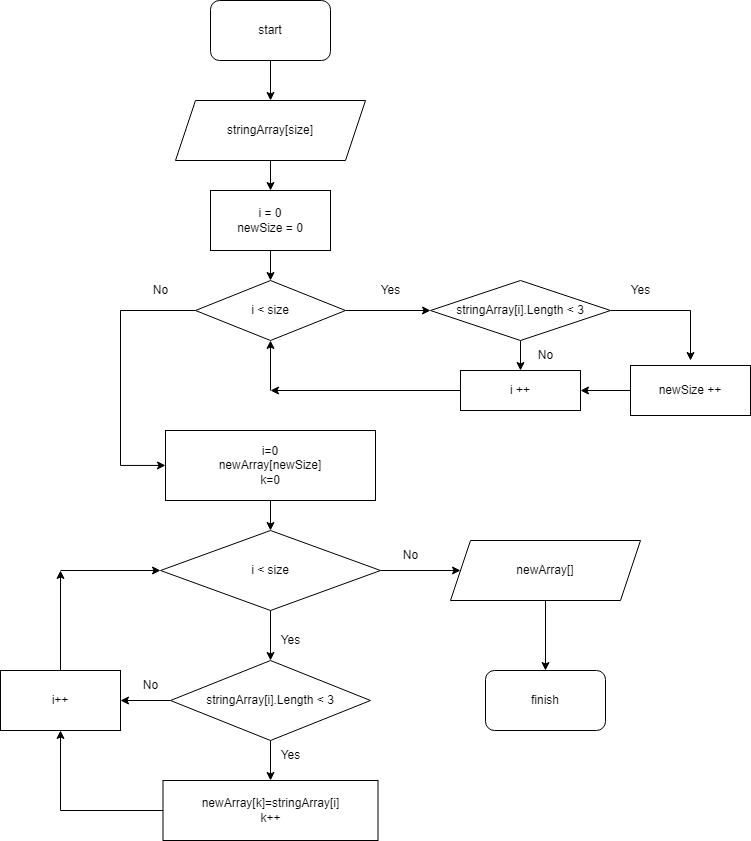

The diagram above was exported from draw.io. Its source (the exported page's mxGraphModel, read from the mxfile embedded in the PNG):
<mxGraphModel dx="1216" dy="804" grid="1" gridSize="10" guides="1" tooltips="1" connect="1" arrows="1" fold="1" page="1" pageScale="1" pageWidth="827" pageHeight="1169" math="0" shadow="0">
  <root>
    <mxCell id="0" />
    <mxCell id="1" parent="0" />
    <mxCell id="gdCVPrmlXbKpbx1DOaN4-13" value="" style="edgeStyle=orthogonalEdgeStyle;rounded=0;orthogonalLoop=1;jettySize=auto;html=1;" edge="1" parent="1" source="gdCVPrmlXbKpbx1DOaN4-2" target="gdCVPrmlXbKpbx1DOaN4-3">
      <mxGeometry relative="1" as="geometry" />
    </mxCell>
    <mxCell id="gdCVPrmlXbKpbx1DOaN4-2" value="start" style="rounded=1;whiteSpace=wrap;html=1;" vertex="1" parent="1">
      <mxGeometry x="260" y="40" width="120" height="60" as="geometry" />
    </mxCell>
    <mxCell id="gdCVPrmlXbKpbx1DOaN4-48" value="" style="edgeStyle=orthogonalEdgeStyle;rounded=0;orthogonalLoop=1;jettySize=auto;html=1;" edge="1" parent="1" source="gdCVPrmlXbKpbx1DOaN4-3" target="gdCVPrmlXbKpbx1DOaN4-31">
      <mxGeometry relative="1" as="geometry" />
    </mxCell>
    <mxCell id="gdCVPrmlXbKpbx1DOaN4-3" value="stringArray[size]" style="shape=parallelogram;perimeter=parallelogramPerimeter;whiteSpace=wrap;html=1;fixedSize=1;" vertex="1" parent="1">
      <mxGeometry x="225" y="140" width="190" height="60" as="geometry" />
    </mxCell>
    <mxCell id="gdCVPrmlXbKpbx1DOaN4-11" style="edgeStyle=orthogonalEdgeStyle;rounded=0;orthogonalLoop=1;jettySize=auto;html=1;exitX=0.5;exitY=1;exitDx=0;exitDy=0;entryX=0.5;entryY=0;entryDx=0;entryDy=0;" edge="1" parent="1" source="gdCVPrmlXbKpbx1DOaN4-5" target="gdCVPrmlXbKpbx1DOaN4-7">
      <mxGeometry relative="1" as="geometry" />
    </mxCell>
    <mxCell id="gdCVPrmlXbKpbx1DOaN4-5" value="i=0&lt;br&gt;newArray[newSize]&lt;br&gt;k=0" style="rounded=0;whiteSpace=wrap;html=1;" vertex="1" parent="1">
      <mxGeometry x="215" y="470" width="210" height="70" as="geometry" />
    </mxCell>
    <mxCell id="gdCVPrmlXbKpbx1DOaN4-14" value="" style="edgeStyle=orthogonalEdgeStyle;rounded=0;orthogonalLoop=1;jettySize=auto;html=1;" edge="1" parent="1" source="gdCVPrmlXbKpbx1DOaN4-7" target="gdCVPrmlXbKpbx1DOaN4-8">
      <mxGeometry relative="1" as="geometry" />
    </mxCell>
    <mxCell id="gdCVPrmlXbKpbx1DOaN4-16" style="edgeStyle=orthogonalEdgeStyle;rounded=0;orthogonalLoop=1;jettySize=auto;html=1;" edge="1" parent="1" source="gdCVPrmlXbKpbx1DOaN4-7">
      <mxGeometry relative="1" as="geometry">
        <mxPoint x="510" y="610" as="targetPoint" />
      </mxGeometry>
    </mxCell>
    <mxCell id="gdCVPrmlXbKpbx1DOaN4-7" value="i &amp;lt; size" style="rhombus;whiteSpace=wrap;html=1;" vertex="1" parent="1">
      <mxGeometry x="210" y="570" width="220" height="80" as="geometry" />
    </mxCell>
    <mxCell id="gdCVPrmlXbKpbx1DOaN4-17" value="" style="edgeStyle=orthogonalEdgeStyle;rounded=0;orthogonalLoop=1;jettySize=auto;html=1;" edge="1" parent="1" source="gdCVPrmlXbKpbx1DOaN4-8" target="gdCVPrmlXbKpbx1DOaN4-9">
      <mxGeometry relative="1" as="geometry" />
    </mxCell>
    <mxCell id="gdCVPrmlXbKpbx1DOaN4-25" style="edgeStyle=orthogonalEdgeStyle;rounded=0;orthogonalLoop=1;jettySize=auto;html=1;exitX=0;exitY=0.5;exitDx=0;exitDy=0;entryX=1;entryY=0.5;entryDx=0;entryDy=0;" edge="1" parent="1" source="gdCVPrmlXbKpbx1DOaN4-8" target="gdCVPrmlXbKpbx1DOaN4-23">
      <mxGeometry relative="1" as="geometry" />
    </mxCell>
    <mxCell id="gdCVPrmlXbKpbx1DOaN4-8" value="stringArray[i].Length &amp;lt; 3" style="rhombus;whiteSpace=wrap;html=1;" vertex="1" parent="1">
      <mxGeometry x="220" y="700" width="200" height="80" as="geometry" />
    </mxCell>
    <mxCell id="gdCVPrmlXbKpbx1DOaN4-26" style="edgeStyle=orthogonalEdgeStyle;rounded=0;orthogonalLoop=1;jettySize=auto;html=1;" edge="1" parent="1" source="gdCVPrmlXbKpbx1DOaN4-9" target="gdCVPrmlXbKpbx1DOaN4-23">
      <mxGeometry relative="1" as="geometry" />
    </mxCell>
    <mxCell id="gdCVPrmlXbKpbx1DOaN4-9" value="newArray[k]=stringArray[i]&lt;br&gt;k++" style="rounded=0;whiteSpace=wrap;html=1;" vertex="1" parent="1">
      <mxGeometry x="212.5" y="820" width="215" height="60" as="geometry" />
    </mxCell>
    <mxCell id="gdCVPrmlXbKpbx1DOaN4-54" value="" style="edgeStyle=orthogonalEdgeStyle;rounded=0;orthogonalLoop=1;jettySize=auto;html=1;" edge="1" parent="1" source="gdCVPrmlXbKpbx1DOaN4-10" target="gdCVPrmlXbKpbx1DOaN4-53">
      <mxGeometry relative="1" as="geometry" />
    </mxCell>
    <mxCell id="gdCVPrmlXbKpbx1DOaN4-10" value="newArray[]" style="shape=parallelogram;perimeter=parallelogramPerimeter;whiteSpace=wrap;html=1;fixedSize=1;" vertex="1" parent="1">
      <mxGeometry x="500" y="580" width="190" height="60" as="geometry" />
    </mxCell>
    <mxCell id="gdCVPrmlXbKpbx1DOaN4-15" value="Yes" style="text;html=1;align=center;verticalAlign=middle;resizable=0;points=[];autosize=1;strokeColor=none;fillColor=none;" vertex="1" parent="1">
      <mxGeometry x="320" y="665" width="40" height="30" as="geometry" />
    </mxCell>
    <mxCell id="gdCVPrmlXbKpbx1DOaN4-18" value="No" style="text;html=1;align=center;verticalAlign=middle;resizable=0;points=[];autosize=1;strokeColor=none;fillColor=none;" vertex="1" parent="1">
      <mxGeometry x="440" y="580" width="40" height="30" as="geometry" />
    </mxCell>
    <mxCell id="gdCVPrmlXbKpbx1DOaN4-21" value="No" style="text;html=1;align=center;verticalAlign=middle;resizable=0;points=[];autosize=1;strokeColor=none;fillColor=none;" vertex="1" parent="1">
      <mxGeometry x="180" y="710" width="40" height="30" as="geometry" />
    </mxCell>
    <mxCell id="gdCVPrmlXbKpbx1DOaN4-22" value="Yes" style="text;html=1;align=center;verticalAlign=middle;resizable=0;points=[];autosize=1;strokeColor=none;fillColor=none;" vertex="1" parent="1">
      <mxGeometry x="320" y="780" width="40" height="30" as="geometry" />
    </mxCell>
    <mxCell id="gdCVPrmlXbKpbx1DOaN4-27" style="edgeStyle=orthogonalEdgeStyle;rounded=0;orthogonalLoop=1;jettySize=auto;html=1;" edge="1" parent="1" source="gdCVPrmlXbKpbx1DOaN4-23">
      <mxGeometry relative="1" as="geometry">
        <mxPoint x="110" y="610" as="targetPoint" />
      </mxGeometry>
    </mxCell>
    <mxCell id="gdCVPrmlXbKpbx1DOaN4-23" value="i++" style="rounded=0;whiteSpace=wrap;html=1;" vertex="1" parent="1">
      <mxGeometry x="50" y="710" width="120" height="60" as="geometry" />
    </mxCell>
    <mxCell id="gdCVPrmlXbKpbx1DOaN4-28" value="" style="edgeStyle=none;orthogonalLoop=1;jettySize=auto;html=1;rounded=0;" edge="1" parent="1">
      <mxGeometry width="100" relative="1" as="geometry">
        <mxPoint x="110" y="610" as="sourcePoint" />
        <mxPoint x="210" y="610" as="targetPoint" />
        <Array as="points" />
      </mxGeometry>
    </mxCell>
    <mxCell id="gdCVPrmlXbKpbx1DOaN4-47" value="" style="edgeStyle=orthogonalEdgeStyle;rounded=0;orthogonalLoop=1;jettySize=auto;html=1;" edge="1" parent="1" source="gdCVPrmlXbKpbx1DOaN4-31" target="gdCVPrmlXbKpbx1DOaN4-32">
      <mxGeometry relative="1" as="geometry" />
    </mxCell>
    <mxCell id="gdCVPrmlXbKpbx1DOaN4-31" value="i = 0&lt;br&gt;newSize = 0" style="rounded=0;whiteSpace=wrap;html=1;" vertex="1" parent="1">
      <mxGeometry x="260" y="230" width="120" height="60" as="geometry" />
    </mxCell>
    <mxCell id="gdCVPrmlXbKpbx1DOaN4-37" value="" style="edgeStyle=orthogonalEdgeStyle;rounded=0;orthogonalLoop=1;jettySize=auto;html=1;" edge="1" parent="1" source="gdCVPrmlXbKpbx1DOaN4-32" target="gdCVPrmlXbKpbx1DOaN4-5">
      <mxGeometry relative="1" as="geometry">
        <Array as="points">
          <mxPoint x="170" y="350" />
          <mxPoint x="170" y="504.9999999999998" />
        </Array>
      </mxGeometry>
    </mxCell>
    <mxCell id="gdCVPrmlXbKpbx1DOaN4-42" value="" style="edgeStyle=orthogonalEdgeStyle;rounded=0;orthogonalLoop=1;jettySize=auto;html=1;" edge="1" parent="1" source="gdCVPrmlXbKpbx1DOaN4-32" target="gdCVPrmlXbKpbx1DOaN4-33">
      <mxGeometry relative="1" as="geometry" />
    </mxCell>
    <mxCell id="gdCVPrmlXbKpbx1DOaN4-32" value="i &amp;lt; size" style="rhombus;whiteSpace=wrap;html=1;" vertex="1" parent="1">
      <mxGeometry x="245" y="320" width="150" height="60" as="geometry" />
    </mxCell>
    <mxCell id="gdCVPrmlXbKpbx1DOaN4-39" style="edgeStyle=orthogonalEdgeStyle;rounded=0;orthogonalLoop=1;jettySize=auto;html=1;" edge="1" parent="1" source="gdCVPrmlXbKpbx1DOaN4-33">
      <mxGeometry relative="1" as="geometry">
        <mxPoint x="740" y="400" as="targetPoint" />
        <Array as="points">
          <mxPoint x="740" y="350" />
          <mxPoint x="740" y="400" />
        </Array>
      </mxGeometry>
    </mxCell>
    <mxCell id="gdCVPrmlXbKpbx1DOaN4-44" value="" style="edgeStyle=orthogonalEdgeStyle;rounded=0;orthogonalLoop=1;jettySize=auto;html=1;" edge="1" parent="1" source="gdCVPrmlXbKpbx1DOaN4-33" target="gdCVPrmlXbKpbx1DOaN4-36">
      <mxGeometry relative="1" as="geometry" />
    </mxCell>
    <mxCell id="gdCVPrmlXbKpbx1DOaN4-33" value="stringArray[i].Length &amp;lt; 3" style="rhombus;whiteSpace=wrap;html=1;" vertex="1" parent="1">
      <mxGeometry x="480" y="320" width="180" height="60" as="geometry" />
    </mxCell>
    <mxCell id="gdCVPrmlXbKpbx1DOaN4-40" style="edgeStyle=orthogonalEdgeStyle;rounded=0;orthogonalLoop=1;jettySize=auto;html=1;" edge="1" parent="1" source="gdCVPrmlXbKpbx1DOaN4-35" target="gdCVPrmlXbKpbx1DOaN4-36">
      <mxGeometry relative="1" as="geometry" />
    </mxCell>
    <mxCell id="gdCVPrmlXbKpbx1DOaN4-35" value="newSize ++&lt;br&gt;" style="rounded=0;whiteSpace=wrap;html=1;" vertex="1" parent="1">
      <mxGeometry x="680" y="405" width="120" height="50" as="geometry" />
    </mxCell>
    <mxCell id="gdCVPrmlXbKpbx1DOaN4-49" style="edgeStyle=orthogonalEdgeStyle;rounded=0;orthogonalLoop=1;jettySize=auto;html=1;" edge="1" parent="1" source="gdCVPrmlXbKpbx1DOaN4-36">
      <mxGeometry relative="1" as="geometry">
        <mxPoint x="320" y="430" as="targetPoint" />
      </mxGeometry>
    </mxCell>
    <mxCell id="gdCVPrmlXbKpbx1DOaN4-36" value="i ++" style="rounded=0;whiteSpace=wrap;html=1;" vertex="1" parent="1">
      <mxGeometry x="510" y="410" width="120" height="40" as="geometry" />
    </mxCell>
    <mxCell id="gdCVPrmlXbKpbx1DOaN4-38" value="No" style="text;html=1;align=center;verticalAlign=middle;resizable=0;points=[];autosize=1;strokeColor=none;fillColor=none;" vertex="1" parent="1">
      <mxGeometry x="190" y="315" width="40" height="30" as="geometry" />
    </mxCell>
    <mxCell id="gdCVPrmlXbKpbx1DOaN4-41" value="Yes" style="text;html=1;align=center;verticalAlign=middle;resizable=0;points=[];autosize=1;strokeColor=none;fillColor=none;" vertex="1" parent="1">
      <mxGeometry x="670" y="315" width="40" height="30" as="geometry" />
    </mxCell>
    <mxCell id="gdCVPrmlXbKpbx1DOaN4-43" value="Yes" style="text;html=1;align=center;verticalAlign=middle;resizable=0;points=[];autosize=1;strokeColor=none;fillColor=none;" vertex="1" parent="1">
      <mxGeometry x="420" y="315" width="40" height="30" as="geometry" />
    </mxCell>
    <mxCell id="gdCVPrmlXbKpbx1DOaN4-45" value="No" style="text;html=1;align=center;verticalAlign=middle;resizable=0;points=[];autosize=1;strokeColor=none;fillColor=none;" vertex="1" parent="1">
      <mxGeometry x="575" y="380" width="40" height="30" as="geometry" />
    </mxCell>
    <mxCell id="gdCVPrmlXbKpbx1DOaN4-53" value="finish" style="rounded=1;whiteSpace=wrap;html=1;" vertex="1" parent="1">
      <mxGeometry x="535" y="710" width="120" height="60" as="geometry" />
    </mxCell>
    <mxCell id="gdCVPrmlXbKpbx1DOaN4-55" value="" style="edgeStyle=none;orthogonalLoop=1;jettySize=auto;html=1;rounded=0;entryX=0.5;entryY=1;entryDx=0;entryDy=0;" edge="1" parent="1" target="gdCVPrmlXbKpbx1DOaN4-32">
      <mxGeometry width="100" relative="1" as="geometry">
        <mxPoint x="320" y="430" as="sourcePoint" />
        <mxPoint x="400" y="400" as="targetPoint" />
        <Array as="points" />
      </mxGeometry>
    </mxCell>
  </root>
</mxGraphModel>